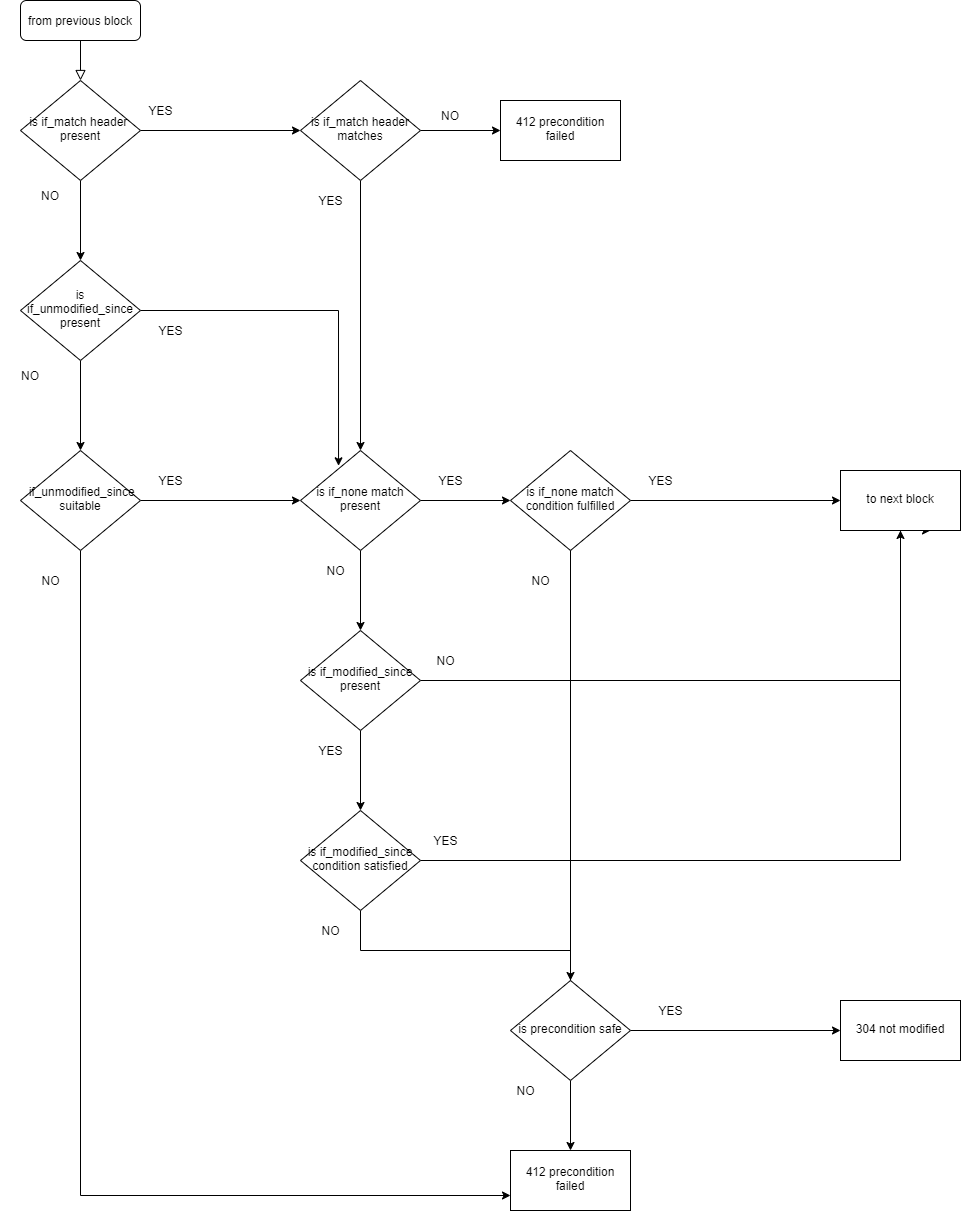

The diagram above was exported from draw.io. Its source (the exported page's mxGraphModel, read from the mxfile embedded in the PNG):
<mxGraphModel dx="1022" dy="379" grid="1" gridSize="10" guides="1" tooltips="1" connect="1" arrows="1" fold="1" page="1" pageScale="1" pageWidth="827" pageHeight="1169" math="0" shadow="0">
  <root>
    <mxCell id="WIyWlLk6GJQsqaUBKTNV-0" />
    <mxCell id="WIyWlLk6GJQsqaUBKTNV-1" parent="WIyWlLk6GJQsqaUBKTNV-0" />
    <mxCell id="WIyWlLk6GJQsqaUBKTNV-2" value="" style="rounded=0;html=1;jettySize=auto;orthogonalLoop=1;fontSize=11;endArrow=block;endFill=0;endSize=8;strokeWidth=1;shadow=0;labelBackgroundColor=none;edgeStyle=orthogonalEdgeStyle;" parent="WIyWlLk6GJQsqaUBKTNV-1" source="WIyWlLk6GJQsqaUBKTNV-3" target="WIyWlLk6GJQsqaUBKTNV-6" edge="1">
      <mxGeometry relative="1" as="geometry" />
    </mxCell>
    <mxCell id="WIyWlLk6GJQsqaUBKTNV-3" value="from previous block" style="rounded=1;whiteSpace=wrap;html=1;fontSize=12;glass=0;strokeWidth=1;shadow=0;" parent="WIyWlLk6GJQsqaUBKTNV-1" vertex="1">
      <mxGeometry x="150" y="70" width="120" height="40" as="geometry" />
    </mxCell>
    <mxCell id="pgZPj2M7ys1trbAWzITZ-1" value="" style="edgeStyle=orthogonalEdgeStyle;rounded=0;orthogonalLoop=1;jettySize=auto;html=1;" parent="WIyWlLk6GJQsqaUBKTNV-1" source="WIyWlLk6GJQsqaUBKTNV-6" target="pgZPj2M7ys1trbAWzITZ-0" edge="1">
      <mxGeometry relative="1" as="geometry" />
    </mxCell>
    <mxCell id="cMHS8GLsLTTWoCO1YrDB-3" value="" style="edgeStyle=orthogonalEdgeStyle;rounded=0;orthogonalLoop=1;jettySize=auto;html=1;" edge="1" parent="WIyWlLk6GJQsqaUBKTNV-1" source="WIyWlLk6GJQsqaUBKTNV-6" target="cMHS8GLsLTTWoCO1YrDB-2">
      <mxGeometry relative="1" as="geometry" />
    </mxCell>
    <mxCell id="WIyWlLk6GJQsqaUBKTNV-6" value="is if_match header&amp;nbsp;&lt;br&gt;present" style="rhombus;whiteSpace=wrap;html=1;shadow=0;fontFamily=Helvetica;fontSize=12;align=center;strokeWidth=1;spacing=6;spacingTop=-4;" parent="WIyWlLk6GJQsqaUBKTNV-1" vertex="1">
      <mxGeometry x="150" y="150" width="120" height="100" as="geometry" />
    </mxCell>
    <mxCell id="pgZPj2M7ys1trbAWzITZ-3" value="" style="edgeStyle=orthogonalEdgeStyle;rounded=0;orthogonalLoop=1;jettySize=auto;html=1;" parent="WIyWlLk6GJQsqaUBKTNV-1" source="pgZPj2M7ys1trbAWzITZ-0" target="pgZPj2M7ys1trbAWzITZ-2" edge="1">
      <mxGeometry relative="1" as="geometry">
        <Array as="points">
          <mxPoint x="200" y="570" />
          <mxPoint x="200" y="570" />
        </Array>
      </mxGeometry>
    </mxCell>
    <mxCell id="cMHS8GLsLTTWoCO1YrDB-12" value="" style="edgeStyle=orthogonalEdgeStyle;rounded=0;orthogonalLoop=1;jettySize=auto;html=1;entryX=0.317;entryY=0.153;entryDx=0;entryDy=0;entryPerimeter=0;" edge="1" parent="WIyWlLk6GJQsqaUBKTNV-1" source="pgZPj2M7ys1trbAWzITZ-0" target="cMHS8GLsLTTWoCO1YrDB-6">
      <mxGeometry relative="1" as="geometry" />
    </mxCell>
    <mxCell id="pgZPj2M7ys1trbAWzITZ-0" value="is if_unmodified_since present" style="rhombus;whiteSpace=wrap;html=1;shadow=0;fontFamily=Helvetica;fontSize=12;align=center;strokeWidth=1;spacing=6;spacingTop=-4;" parent="WIyWlLk6GJQsqaUBKTNV-1" vertex="1">
      <mxGeometry x="150" y="330" width="120" height="100" as="geometry" />
    </mxCell>
    <mxCell id="cMHS8GLsLTTWoCO1YrDB-7" value="" style="edgeStyle=orthogonalEdgeStyle;rounded=0;orthogonalLoop=1;jettySize=auto;html=1;" edge="1" parent="WIyWlLk6GJQsqaUBKTNV-1" source="pgZPj2M7ys1trbAWzITZ-2" target="cMHS8GLsLTTWoCO1YrDB-6">
      <mxGeometry relative="1" as="geometry" />
    </mxCell>
    <mxCell id="cMHS8GLsLTTWoCO1YrDB-31" value="" style="edgeStyle=orthogonalEdgeStyle;rounded=0;orthogonalLoop=1;jettySize=auto;html=1;entryX=0;entryY=0.75;entryDx=0;entryDy=0;" edge="1" parent="WIyWlLk6GJQsqaUBKTNV-1" source="pgZPj2M7ys1trbAWzITZ-2" target="cMHS8GLsLTTWoCO1YrDB-23">
      <mxGeometry relative="1" as="geometry">
        <mxPoint x="220" y="1120" as="targetPoint" />
        <Array as="points">
          <mxPoint x="210" y="1265" />
        </Array>
      </mxGeometry>
    </mxCell>
    <mxCell id="pgZPj2M7ys1trbAWzITZ-2" value="&amp;nbsp;if_unmodified_since suitable" style="rhombus;whiteSpace=wrap;html=1;shadow=0;fontFamily=Helvetica;fontSize=12;align=center;strokeWidth=1;spacing=6;spacingTop=-4;" parent="WIyWlLk6GJQsqaUBKTNV-1" vertex="1">
      <mxGeometry x="150" y="520" width="120" height="100" as="geometry" />
    </mxCell>
    <mxCell id="pgZPj2M7ys1trbAWzITZ-31" value="NO" style="text;html=1;strokeColor=none;fillColor=none;align=center;verticalAlign=middle;whiteSpace=wrap;rounded=0;" parent="WIyWlLk6GJQsqaUBKTNV-1" vertex="1">
      <mxGeometry x="150" y="250" width="60" height="30" as="geometry" />
    </mxCell>
    <mxCell id="pgZPj2M7ys1trbAWzITZ-32" value="NO" style="text;html=1;strokeColor=none;fillColor=none;align=center;verticalAlign=middle;whiteSpace=wrap;rounded=0;" parent="WIyWlLk6GJQsqaUBKTNV-1" vertex="1">
      <mxGeometry x="130" y="430" width="60" height="30" as="geometry" />
    </mxCell>
    <mxCell id="pgZPj2M7ys1trbAWzITZ-47" value="YES" style="text;html=1;align=center;verticalAlign=middle;resizable=0;points=[];autosize=1;strokeColor=none;fillColor=none;" parent="WIyWlLk6GJQsqaUBKTNV-1" vertex="1">
      <mxGeometry x="280" y="390" width="40" height="20" as="geometry" />
    </mxCell>
    <mxCell id="pgZPj2M7ys1trbAWzITZ-48" value="YES" style="text;html=1;align=center;verticalAlign=middle;resizable=0;points=[];autosize=1;strokeColor=none;fillColor=none;" parent="WIyWlLk6GJQsqaUBKTNV-1" vertex="1">
      <mxGeometry x="270" y="170" width="40" height="20" as="geometry" />
    </mxCell>
    <mxCell id="cMHS8GLsLTTWoCO1YrDB-5" value="" style="edgeStyle=orthogonalEdgeStyle;rounded=0;orthogonalLoop=1;jettySize=auto;html=1;" edge="1" parent="WIyWlLk6GJQsqaUBKTNV-1" source="cMHS8GLsLTTWoCO1YrDB-2" target="cMHS8GLsLTTWoCO1YrDB-4">
      <mxGeometry relative="1" as="geometry" />
    </mxCell>
    <mxCell id="cMHS8GLsLTTWoCO1YrDB-11" value="" style="edgeStyle=orthogonalEdgeStyle;rounded=0;orthogonalLoop=1;jettySize=auto;html=1;entryX=0.5;entryY=0;entryDx=0;entryDy=0;" edge="1" parent="WIyWlLk6GJQsqaUBKTNV-1" source="cMHS8GLsLTTWoCO1YrDB-2" target="cMHS8GLsLTTWoCO1YrDB-6">
      <mxGeometry relative="1" as="geometry">
        <mxPoint x="490" y="330" as="targetPoint" />
      </mxGeometry>
    </mxCell>
    <mxCell id="cMHS8GLsLTTWoCO1YrDB-2" value="is if_match header matches" style="rhombus;whiteSpace=wrap;html=1;shadow=0;fontFamily=Helvetica;fontSize=12;align=center;strokeWidth=1;spacing=6;spacingTop=-4;" vertex="1" parent="WIyWlLk6GJQsqaUBKTNV-1">
      <mxGeometry x="430" y="150" width="120" height="100" as="geometry" />
    </mxCell>
    <mxCell id="cMHS8GLsLTTWoCO1YrDB-4" value="412 precondition failed" style="whiteSpace=wrap;html=1;shadow=0;strokeWidth=1;spacing=6;spacingTop=-4;" vertex="1" parent="WIyWlLk6GJQsqaUBKTNV-1">
      <mxGeometry x="630" y="170" width="120" height="60" as="geometry" />
    </mxCell>
    <mxCell id="cMHS8GLsLTTWoCO1YrDB-9" value="" style="edgeStyle=orthogonalEdgeStyle;rounded=0;orthogonalLoop=1;jettySize=auto;html=1;" edge="1" parent="WIyWlLk6GJQsqaUBKTNV-1" source="cMHS8GLsLTTWoCO1YrDB-6" target="cMHS8GLsLTTWoCO1YrDB-8">
      <mxGeometry relative="1" as="geometry" />
    </mxCell>
    <mxCell id="cMHS8GLsLTTWoCO1YrDB-18" value="" style="edgeStyle=orthogonalEdgeStyle;rounded=0;orthogonalLoop=1;jettySize=auto;html=1;" edge="1" parent="WIyWlLk6GJQsqaUBKTNV-1" source="cMHS8GLsLTTWoCO1YrDB-6" target="cMHS8GLsLTTWoCO1YrDB-17">
      <mxGeometry relative="1" as="geometry" />
    </mxCell>
    <mxCell id="cMHS8GLsLTTWoCO1YrDB-6" value="is if_none match present" style="rhombus;whiteSpace=wrap;html=1;shadow=0;fontFamily=Helvetica;fontSize=12;align=center;strokeWidth=1;spacing=6;spacingTop=-4;" vertex="1" parent="WIyWlLk6GJQsqaUBKTNV-1">
      <mxGeometry x="430" y="520" width="120" height="100" as="geometry" />
    </mxCell>
    <mxCell id="cMHS8GLsLTTWoCO1YrDB-27" value="" style="edgeStyle=orthogonalEdgeStyle;rounded=0;orthogonalLoop=1;jettySize=auto;html=1;" edge="1" parent="WIyWlLk6GJQsqaUBKTNV-1" source="cMHS8GLsLTTWoCO1YrDB-8" target="cMHS8GLsLTTWoCO1YrDB-26">
      <mxGeometry relative="1" as="geometry" />
    </mxCell>
    <mxCell id="cMHS8GLsLTTWoCO1YrDB-8" value="is if_none match condition fulfilled" style="rhombus;whiteSpace=wrap;html=1;shadow=0;fontFamily=Helvetica;fontSize=12;align=center;strokeWidth=1;spacing=6;spacingTop=-4;" vertex="1" parent="WIyWlLk6GJQsqaUBKTNV-1">
      <mxGeometry x="640" y="520" width="120" height="100" as="geometry" />
    </mxCell>
    <mxCell id="cMHS8GLsLTTWoCO1YrDB-13" value="YES" style="text;html=1;align=center;verticalAlign=middle;resizable=0;points=[];autosize=1;strokeColor=none;fillColor=none;" vertex="1" parent="WIyWlLk6GJQsqaUBKTNV-1">
      <mxGeometry x="440" y="260" width="40" height="20" as="geometry" />
    </mxCell>
    <mxCell id="cMHS8GLsLTTWoCO1YrDB-14" value="NO" style="text;html=1;strokeColor=none;fillColor=none;align=center;verticalAlign=middle;whiteSpace=wrap;rounded=0;" vertex="1" parent="WIyWlLk6GJQsqaUBKTNV-1">
      <mxGeometry x="550" y="170" width="60" height="30" as="geometry" />
    </mxCell>
    <mxCell id="cMHS8GLsLTTWoCO1YrDB-16" value="YES" style="text;html=1;align=center;verticalAlign=middle;resizable=0;points=[];autosize=1;strokeColor=none;fillColor=none;" vertex="1" parent="WIyWlLk6GJQsqaUBKTNV-1">
      <mxGeometry x="280" y="540" width="40" height="20" as="geometry" />
    </mxCell>
    <mxCell id="cMHS8GLsLTTWoCO1YrDB-20" value="" style="edgeStyle=orthogonalEdgeStyle;rounded=0;orthogonalLoop=1;jettySize=auto;html=1;" edge="1" parent="WIyWlLk6GJQsqaUBKTNV-1" source="cMHS8GLsLTTWoCO1YrDB-17" target="cMHS8GLsLTTWoCO1YrDB-19">
      <mxGeometry relative="1" as="geometry" />
    </mxCell>
    <mxCell id="cMHS8GLsLTTWoCO1YrDB-29" value="" style="edgeStyle=orthogonalEdgeStyle;rounded=0;orthogonalLoop=1;jettySize=auto;html=1;entryX=0.5;entryY=1;entryDx=0;entryDy=0;" edge="1" parent="WIyWlLk6GJQsqaUBKTNV-1" source="cMHS8GLsLTTWoCO1YrDB-17" target="cMHS8GLsLTTWoCO1YrDB-26">
      <mxGeometry relative="1" as="geometry">
        <mxPoint x="630" y="750" as="targetPoint" />
      </mxGeometry>
    </mxCell>
    <mxCell id="cMHS8GLsLTTWoCO1YrDB-17" value="is if_modified_since present" style="rhombus;whiteSpace=wrap;html=1;shadow=0;fontFamily=Helvetica;fontSize=12;align=center;strokeWidth=1;spacing=6;spacingTop=-4;" vertex="1" parent="WIyWlLk6GJQsqaUBKTNV-1">
      <mxGeometry x="430" y="700" width="120" height="100" as="geometry" />
    </mxCell>
    <mxCell id="cMHS8GLsLTTWoCO1YrDB-44" value="" style="edgeStyle=orthogonalEdgeStyle;rounded=0;orthogonalLoop=1;jettySize=auto;html=1;" edge="1" parent="WIyWlLk6GJQsqaUBKTNV-1" source="cMHS8GLsLTTWoCO1YrDB-19" target="cMHS8GLsLTTWoCO1YrDB-43">
      <mxGeometry relative="1" as="geometry">
        <Array as="points">
          <mxPoint x="490" y="1020" />
          <mxPoint x="700" y="1020" />
        </Array>
      </mxGeometry>
    </mxCell>
    <mxCell id="cMHS8GLsLTTWoCO1YrDB-52" value="" style="edgeStyle=orthogonalEdgeStyle;rounded=0;orthogonalLoop=1;jettySize=auto;html=1;entryX=0.75;entryY=1;entryDx=0;entryDy=0;" edge="1" parent="WIyWlLk6GJQsqaUBKTNV-1" source="cMHS8GLsLTTWoCO1YrDB-19" target="cMHS8GLsLTTWoCO1YrDB-26">
      <mxGeometry relative="1" as="geometry">
        <mxPoint x="1060" y="637.3333740234375" as="targetPoint" />
        <Array as="points">
          <mxPoint x="1030" y="930" />
          <mxPoint x="1030" y="600" />
        </Array>
      </mxGeometry>
    </mxCell>
    <mxCell id="cMHS8GLsLTTWoCO1YrDB-19" value="is if_modified_since condition satisfied" style="rhombus;whiteSpace=wrap;html=1;shadow=0;fontFamily=Helvetica;fontSize=12;align=center;strokeWidth=1;spacing=6;spacingTop=-4;" vertex="1" parent="WIyWlLk6GJQsqaUBKTNV-1">
      <mxGeometry x="430" y="880" width="120" height="100" as="geometry" />
    </mxCell>
    <mxCell id="cMHS8GLsLTTWoCO1YrDB-21" value="304 not modified" style="whiteSpace=wrap;html=1;shadow=0;strokeWidth=1;spacing=6;spacingTop=-4;" vertex="1" parent="WIyWlLk6GJQsqaUBKTNV-1">
      <mxGeometry x="970" y="1070" width="120" height="60" as="geometry" />
    </mxCell>
    <mxCell id="cMHS8GLsLTTWoCO1YrDB-23" value="412 precondition failed" style="whiteSpace=wrap;html=1;shadow=0;strokeWidth=1;spacing=6;spacingTop=-4;" vertex="1" parent="WIyWlLk6GJQsqaUBKTNV-1">
      <mxGeometry x="640" y="1220" width="120" height="60" as="geometry" />
    </mxCell>
    <mxCell id="cMHS8GLsLTTWoCO1YrDB-26" value="to next block" style="whiteSpace=wrap;html=1;shadow=0;strokeWidth=1;spacing=6;spacingTop=-4;" vertex="1" parent="WIyWlLk6GJQsqaUBKTNV-1">
      <mxGeometry x="970" y="540" width="120" height="60" as="geometry" />
    </mxCell>
    <mxCell id="cMHS8GLsLTTWoCO1YrDB-32" value="NO" style="text;html=1;align=center;verticalAlign=middle;resizable=0;points=[];autosize=1;strokeColor=none;fillColor=none;" vertex="1" parent="WIyWlLk6GJQsqaUBKTNV-1">
      <mxGeometry x="165" y="640" width="30" height="20" as="geometry" />
    </mxCell>
    <mxCell id="cMHS8GLsLTTWoCO1YrDB-33" value="YES" style="text;html=1;align=center;verticalAlign=middle;resizable=0;points=[];autosize=1;strokeColor=none;fillColor=none;" vertex="1" parent="WIyWlLk6GJQsqaUBKTNV-1">
      <mxGeometry x="560" y="540" width="40" height="20" as="geometry" />
    </mxCell>
    <mxCell id="cMHS8GLsLTTWoCO1YrDB-34" value="YES" style="text;html=1;align=center;verticalAlign=middle;resizable=0;points=[];autosize=1;strokeColor=none;fillColor=none;" vertex="1" parent="WIyWlLk6GJQsqaUBKTNV-1">
      <mxGeometry x="770" y="540" width="40" height="20" as="geometry" />
    </mxCell>
    <mxCell id="cMHS8GLsLTTWoCO1YrDB-35" value="NO" style="text;html=1;align=center;verticalAlign=middle;resizable=0;points=[];autosize=1;strokeColor=none;fillColor=none;" vertex="1" parent="WIyWlLk6GJQsqaUBKTNV-1">
      <mxGeometry x="450" y="630" width="30" height="20" as="geometry" />
    </mxCell>
    <mxCell id="cMHS8GLsLTTWoCO1YrDB-36" value="NO" style="text;html=1;align=center;verticalAlign=middle;resizable=0;points=[];autosize=1;strokeColor=none;fillColor=none;" vertex="1" parent="WIyWlLk6GJQsqaUBKTNV-1">
      <mxGeometry x="655" y="640" width="30" height="20" as="geometry" />
    </mxCell>
    <mxCell id="cMHS8GLsLTTWoCO1YrDB-39" value="NO" style="text;html=1;align=center;verticalAlign=middle;resizable=0;points=[];autosize=1;strokeColor=none;fillColor=none;" vertex="1" parent="WIyWlLk6GJQsqaUBKTNV-1">
      <mxGeometry x="560" y="720" width="30" height="20" as="geometry" />
    </mxCell>
    <mxCell id="cMHS8GLsLTTWoCO1YrDB-40" value="YES" style="text;html=1;align=center;verticalAlign=middle;resizable=0;points=[];autosize=1;strokeColor=none;fillColor=none;" vertex="1" parent="WIyWlLk6GJQsqaUBKTNV-1">
      <mxGeometry x="440" y="810" width="40" height="20" as="geometry" />
    </mxCell>
    <mxCell id="cMHS8GLsLTTWoCO1YrDB-41" value="NO" style="text;html=1;align=center;verticalAlign=middle;resizable=0;points=[];autosize=1;strokeColor=none;fillColor=none;" vertex="1" parent="WIyWlLk6GJQsqaUBKTNV-1">
      <mxGeometry x="445" y="990" width="30" height="20" as="geometry" />
    </mxCell>
    <mxCell id="cMHS8GLsLTTWoCO1YrDB-42" value="YES" style="text;html=1;align=center;verticalAlign=middle;resizable=0;points=[];autosize=1;strokeColor=none;fillColor=none;" vertex="1" parent="WIyWlLk6GJQsqaUBKTNV-1">
      <mxGeometry x="555" y="900" width="40" height="20" as="geometry" />
    </mxCell>
    <mxCell id="cMHS8GLsLTTWoCO1YrDB-47" value="" style="edgeStyle=orthogonalEdgeStyle;rounded=0;orthogonalLoop=1;jettySize=auto;html=1;entryX=0;entryY=0.5;entryDx=0;entryDy=0;" edge="1" parent="WIyWlLk6GJQsqaUBKTNV-1" source="cMHS8GLsLTTWoCO1YrDB-43" target="cMHS8GLsLTTWoCO1YrDB-21">
      <mxGeometry relative="1" as="geometry">
        <mxPoint x="840" y="1100" as="targetPoint" />
      </mxGeometry>
    </mxCell>
    <mxCell id="cMHS8GLsLTTWoCO1YrDB-49" value="" style="edgeStyle=orthogonalEdgeStyle;rounded=0;orthogonalLoop=1;jettySize=auto;html=1;" edge="1" parent="WIyWlLk6GJQsqaUBKTNV-1" source="cMHS8GLsLTTWoCO1YrDB-43" target="cMHS8GLsLTTWoCO1YrDB-23">
      <mxGeometry relative="1" as="geometry" />
    </mxCell>
    <mxCell id="cMHS8GLsLTTWoCO1YrDB-43" value="is precondition safe" style="rhombus;whiteSpace=wrap;html=1;shadow=0;fontFamily=Helvetica;fontSize=12;align=center;strokeWidth=1;spacing=6;spacingTop=-4;" vertex="1" parent="WIyWlLk6GJQsqaUBKTNV-1">
      <mxGeometry x="640" y="1050" width="120" height="100" as="geometry" />
    </mxCell>
    <mxCell id="cMHS8GLsLTTWoCO1YrDB-45" value="" style="edgeStyle=orthogonalEdgeStyle;rounded=0;orthogonalLoop=1;jettySize=auto;html=1;entryX=0.5;entryY=0;entryDx=0;entryDy=0;endArrow=none;" edge="1" parent="WIyWlLk6GJQsqaUBKTNV-1" source="cMHS8GLsLTTWoCO1YrDB-8" target="cMHS8GLsLTTWoCO1YrDB-43">
      <mxGeometry relative="1" as="geometry">
        <mxPoint x="700" y="620" as="sourcePoint" />
        <mxPoint x="713.3199999999999" y="1230" as="targetPoint" />
        <Array as="points" />
      </mxGeometry>
    </mxCell>
    <mxCell id="cMHS8GLsLTTWoCO1YrDB-48" value="YES" style="text;html=1;align=center;verticalAlign=middle;resizable=0;points=[];autosize=1;strokeColor=none;fillColor=none;" vertex="1" parent="WIyWlLk6GJQsqaUBKTNV-1">
      <mxGeometry x="780" y="1070" width="40" height="20" as="geometry" />
    </mxCell>
    <mxCell id="cMHS8GLsLTTWoCO1YrDB-50" value="NO" style="text;html=1;align=center;verticalAlign=middle;resizable=0;points=[];autosize=1;strokeColor=none;fillColor=none;" vertex="1" parent="WIyWlLk6GJQsqaUBKTNV-1">
      <mxGeometry x="640" y="1150" width="30" height="20" as="geometry" />
    </mxCell>
  </root>
</mxGraphModel>